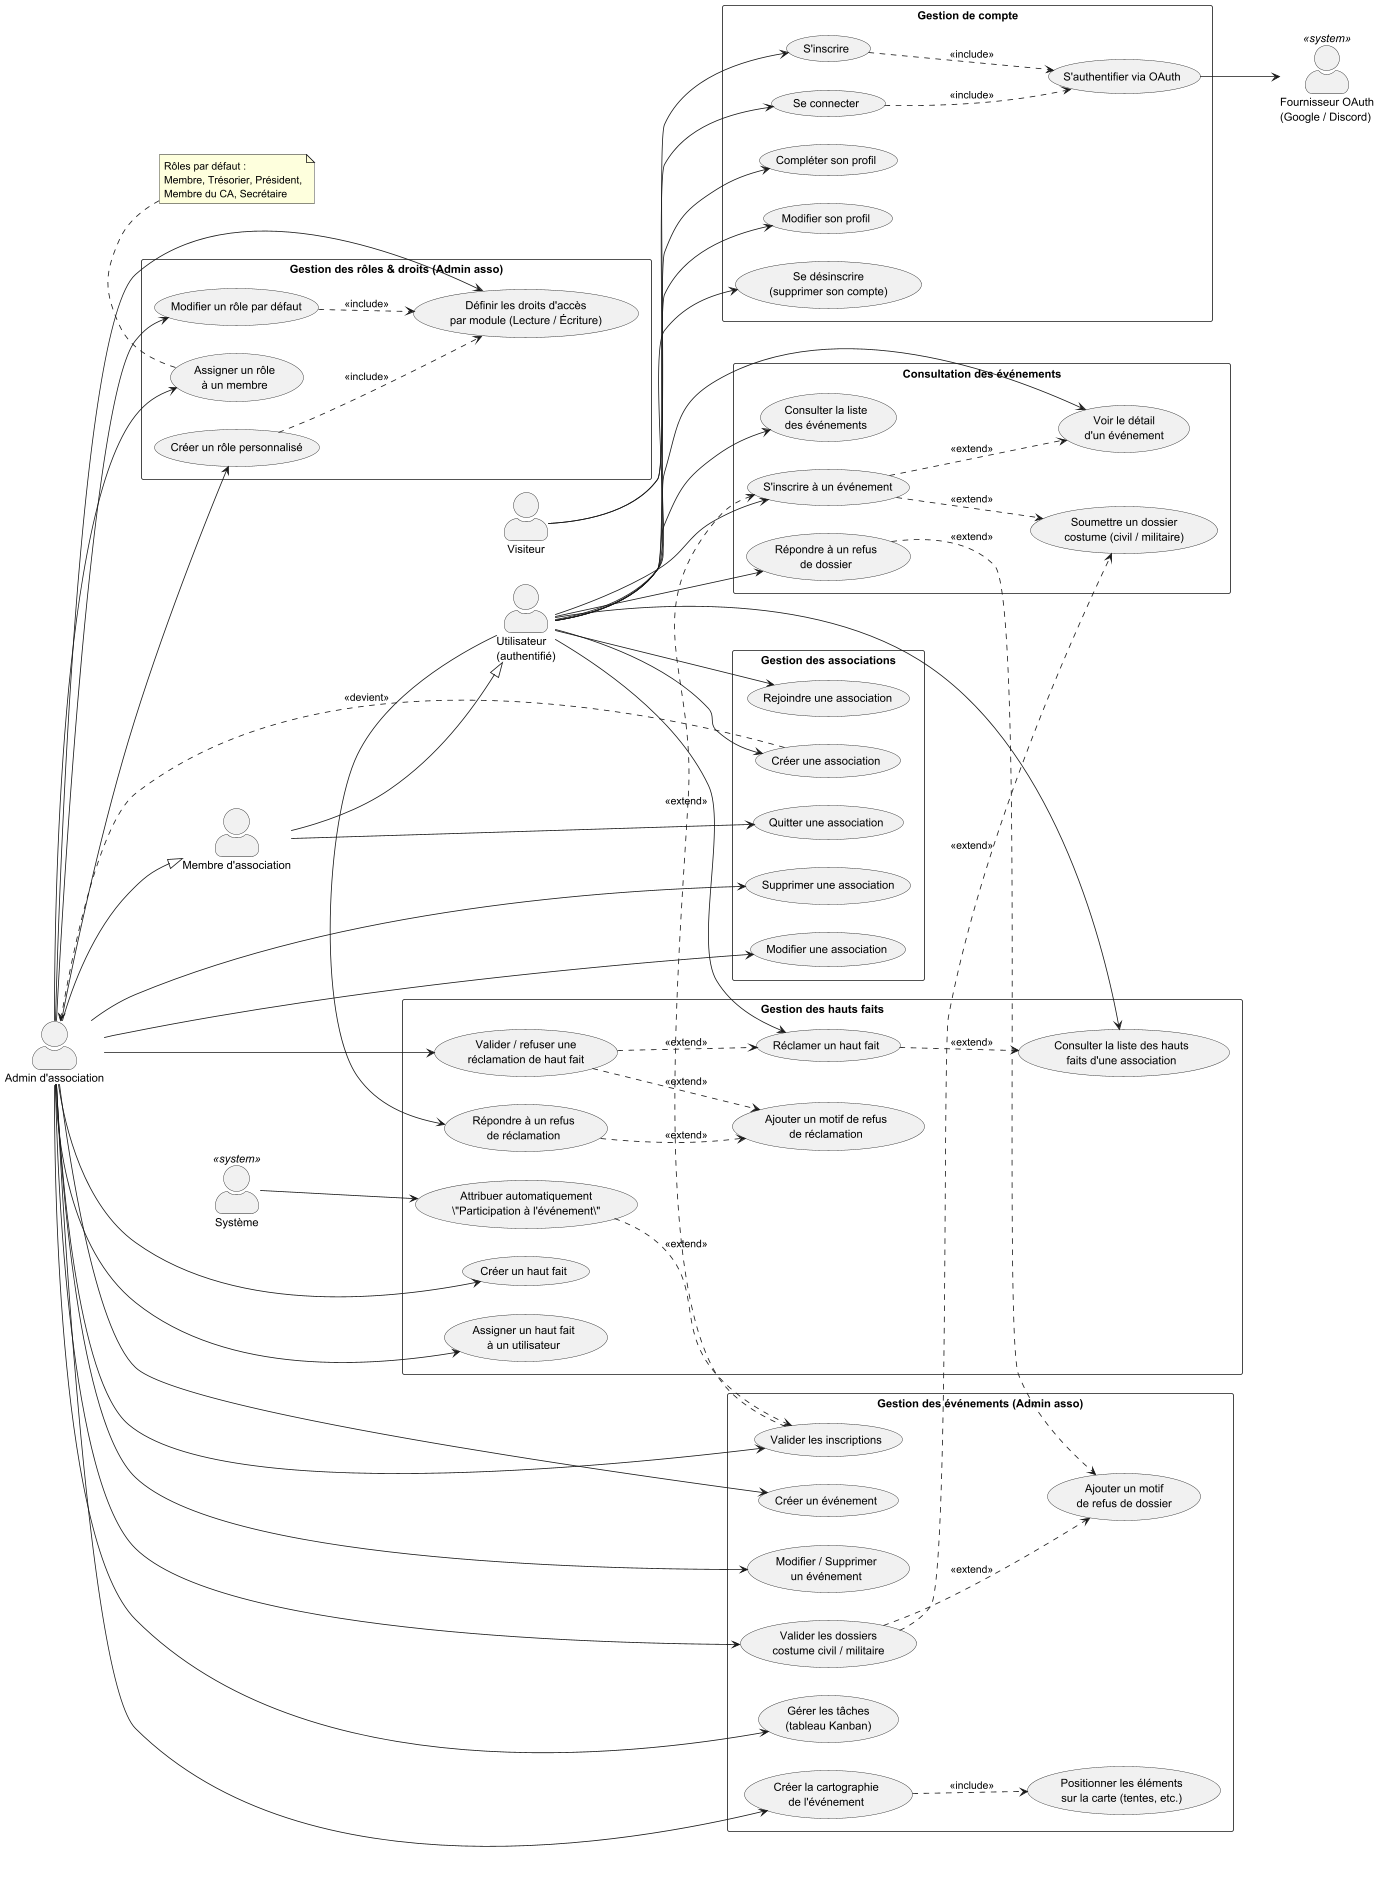

The diagram above was rendered by PlantUML. Its source (embedded in the PNG):
@startuml UseCases_PlateformeEvenementielle

left to right direction
skinparam packageStyle rectangle
skinparam actorStyle awesome

' ===================== ACTEURS =====================
actor "Visiteur" as Visiteur
actor "Utilisateur\n(authentifié)" as Utilisateur
actor "Membre d'association" as Membre
actor "Admin d'association" as Admin
actor "Fournisseur OAuth\n(Google / Discord)" as OAuth <<system>>
actor "Système" as Systeme <<system>>

Membre --|> Utilisateur
Admin --|> Membre

' ===================== COMPTE / AUTHENTIFICATION =====================
package "Gestion de compte" {
  usecase "S'inscrire" as UC_Inscrire
  usecase "Se connecter" as UC_Connecter
  usecase "S'authentifier via OAuth" as UC_OAuth
  usecase "Compléter son profil" as UC_CompleterProfil
  usecase "Modifier son profil" as UC_ModifierProfil
  usecase "Se désinscrire\n(supprimer son compte)" as UC_Desinscrire
}

Visiteur --> UC_Inscrire
Visiteur --> UC_Connecter
UC_Inscrire ..> UC_OAuth : <<include>>
UC_Connecter ..> UC_OAuth : <<include>>
UC_OAuth --> OAuth

Utilisateur --> UC_CompleterProfil
Utilisateur --> UC_ModifierProfil
Utilisateur --> UC_Desinscrire

' ===================== EVENEMENTS (cote utilisateur) =====================
package "Consultation des événements" {
  usecase "Consulter la liste\ndes événements" as UC_ListeEvt
  usecase "Voir le détail\nd'un événement" as UC_DetailEvt
  usecase "S'inscrire à un événement" as UC_InscrireEvt
  usecase "Soumettre un dossier\ncostume (civil / militaire)" as UC_DossierCostume
  usecase "Répondre à un refus\nde dossier" as UC_RepondreRefusDossier
}

Utilisateur --> UC_ListeEvt
Utilisateur --> UC_DetailEvt
Utilisateur --> UC_InscrireEvt
Utilisateur --> UC_RepondreRefusDossier
UC_InscrireEvt ..> UC_DetailEvt : <<extend>>
UC_InscrireEvt ..> UC_DossierCostume : <<extend>>

' ===================== ASSOCIATIONS =====================
package "Gestion des associations" {
  usecase "Créer une association" as UC_CreerAsso
  usecase "Modifier une association" as UC_ModifierAsso
  usecase "Supprimer une association" as UC_SupprimerAsso
  usecase "Rejoindre une association" as UC_RejoindreAsso
  usecase "Quitter une association" as UC_QuitterAsso
}

Utilisateur --> UC_CreerAsso
Utilisateur --> UC_RejoindreAsso
Membre --> UC_QuitterAsso
UC_CreerAsso ..> Admin : <<devient>>

Admin --> UC_ModifierAsso
Admin --> UC_SupprimerAsso

' ===================== GESTION DES MEMBRES / ROLES / DROITS =====================
package "Gestion des rôles & droits (Admin asso)" {
  usecase "Assigner un rôle\nà un membre" as UC_AssignerRole
  usecase "Créer un rôle personnalisé" as UC_CreerRole
  usecase "Modifier un rôle par défaut" as UC_ModifierRole
  usecase "Définir les droits d'accès\npar module (Lecture / Écriture)" as UC_DroitsAcces
}

Admin --> UC_AssignerRole
Admin --> UC_CreerRole
Admin --> UC_ModifierRole
Admin --> UC_DroitsAcces
UC_CreerRole ..> UC_DroitsAcces : <<include>>
UC_ModifierRole ..> UC_DroitsAcces : <<include>>

note bottom of UC_AssignerRole
  Rôles par défaut :
  Membre, Trésorier, Président,
  Membre du CA, Secrétaire
end note

' ===================== GESTION DES EVENEMENTS (Admin) =====================
package "Gestion des événements (Admin asso)" {
  usecase "Créer un événement" as UC_CreerEvt
  usecase "Modifier / Supprimer\nun événement" as UC_ModifierEvt
  usecase "Valider les inscriptions" as UC_ValiderInscription
  usecase "Valider les dossiers\ncostume civil / militaire" as UC_ValiderDossier
  usecase "Ajouter un motif\nde refus de dossier" as UC_MotifRefusDossier
  usecase "Gérer les tâches\n(tableau Kanban)" as UC_Kanban
  usecase "Créer la cartographie\nde l'événement" as UC_Cartographie
  usecase "Positionner les éléments\nsur la carte (tentes, etc.)" as UC_PositionnerElements
}

Admin --> UC_CreerEvt
Admin --> UC_ModifierEvt
Admin --> UC_ValiderInscription
Admin --> UC_ValiderDossier
Admin --> UC_Kanban
Admin --> UC_Cartographie

UC_ValiderInscription ..> UC_InscrireEvt : <<extend>>
UC_ValiderDossier ..> UC_DossierCostume : <<extend>>
UC_ValiderDossier ..> UC_MotifRefusDossier : <<extend>>
UC_RepondreRefusDossier ..> UC_MotifRefusDossier : <<extend>>
UC_Cartographie ..> UC_PositionnerElements : <<include>>

' ===================== HAUTS FAITS =====================
package "Gestion des hauts faits" {
  usecase "Créer un haut fait" as UC_CreerHautFait
  usecase "Assigner un haut fait\nà un utilisateur" as UC_AssignerHautFait
  usecase "Consulter la liste des hauts\nfaits d'une association" as UC_ListeHautFait
  usecase "Réclamer un haut fait" as UC_ReclamerHautFait
  usecase "Valider / refuser une\nréclamation de haut fait" as UC_ValiderReclamation
  usecase "Ajouter un motif de refus\nde réclamation" as UC_MotifRefusReclamation
  usecase "Répondre à un refus\nde réclamation" as UC_RepondreRefusReclamation
  usecase "Attribuer automatiquement\n\"Participation à l'événement\"" as UC_HautFaitAuto
}

Admin --> UC_CreerHautFait
Admin --> UC_AssignerHautFait
Admin --> UC_ValiderReclamation

Utilisateur --> UC_ListeHautFait
Utilisateur --> UC_ReclamerHautFait
Utilisateur --> UC_RepondreRefusReclamation
UC_ReclamerHautFait ..> UC_ListeHautFait : <<extend>>
UC_ValiderReclamation ..> UC_ReclamerHautFait : <<extend>>
UC_ValiderReclamation ..> UC_MotifRefusReclamation : <<extend>>
UC_RepondreRefusReclamation ..> UC_MotifRefusReclamation : <<extend>>

Systeme --> UC_HautFaitAuto
UC_HautFaitAuto ..> UC_ValiderInscription : <<extend>>

@enduml